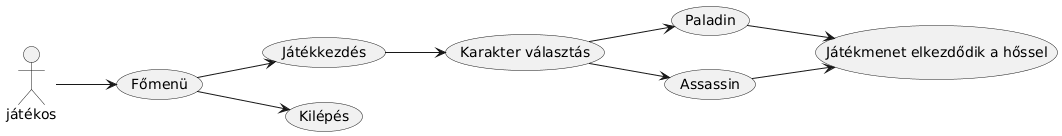

The diagram above was rendered by PlantUML. Its source (embedded in the PNG):
@startuml
left to right direction
játékos --> (Főmenü)
(Főmenü) --> (Játékkezdés)
(Főmenü) --> (Kilépés)
(Játékkezdés) --> (Karakter választás)
(Karakter választás) --> (Paladin)
(Karakter választás) --> (Assassin)
(Assassin) --> (Játékmenet elkezdődik a hőssel)
(Paladin) --> (Játékmenet elkezdődik a hőssel)
@enduml